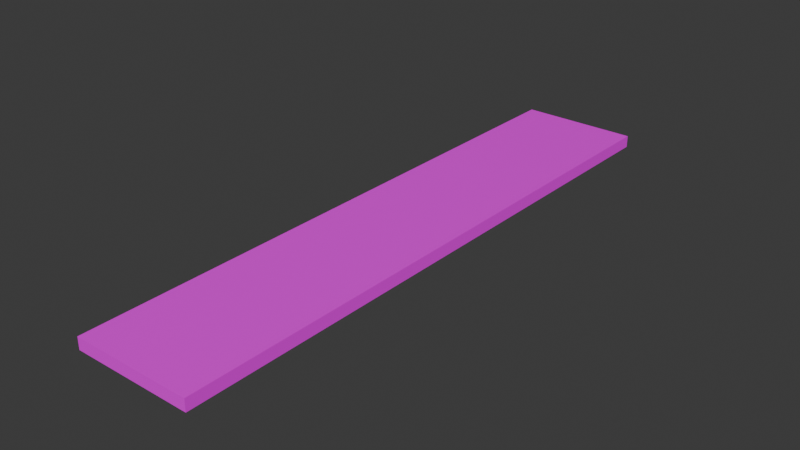 # Source: Bld_BowlingLane.blend  (saved by Blender 4.2.66; exported with 4.5.12 LTS)
import bpy
from mathutils import Matrix  # noqa: F401  (used for matrix-valued properties, if any)

bpy.ops.wm.read_factory_settings(use_empty=True)
scene = bpy.context.scene
scene.name = 'Scene'

# ---- collections
col_bowling_lane = bpy.data.collections.new('Bowling Lane'); scene.collection.children.link(col_bowling_lane)

# ---- images (referenced by path relative to the original .blend; pixels are not part of the script)
import os
ASSET_DIR = os.environ.get("B2B_ASSET_DIR", "")  # directory of the original .blend (textures are referenced by path, not embedded)
HERE = os.path.dirname(os.path.abspath(__file__))  # packed textures are extracted next to this script under _unpacked/

def load_image(name, relpath, width, height, colorspace="sRGB"):
    """Load a texture the original file referenced (path relative to the .blend, or extracted next to this script)."""
    p = next((c for c in (os.path.join(HERE, relpath), os.path.join(ASSET_DIR, relpath)) if relpath and os.path.exists(c)), "")
    if p:
        img = bpy.data.images.load(p, check_existing=True)
        img.name = name
    else:  # same state as the original file: an image datablock whose file is absent (Cycles renders it pink)
        img = bpy.data.images.new(name, width, height)
        img.source = "FILE"
        img.filepath = "//" + (relpath or name)
    img.colorspace_settings.name = colorspace
    return img
img_gradients_bowling_psd = load_image('Gradients_Bowling.psd', 'Gradients_Bowling.psd', 1024, 1024, 'sRGB')

# ---- materials (node trees are filled in below, after node groups)
mat_bowling_gradients = bpy.data.materials.new('Bowling Gradients')
mat_bowling_gradients.alpha_threshold = 0.0
mat_bowling_gradients.use_transparent_shadow = False
mat_bowling_gradients.roughness = 0.5
mat_bowling_gradients.line_color = (0.0, 0.0, 0.0, 1.0)

# ---- material node trees
mat_bowling_gradients.use_nodes = True; mat_bowling_gradients.node_tree.nodes.clear()
_N = mat_bowling_gradients.node_tree.nodes; _L = mat_bowling_gradients.node_tree.links
n0 = _N.new('ShaderNodeOutputMaterial'); n0.name = 'Material Output'; n0.location = (300, 300)
n1 = _N.new('ShaderNodeBsdfPrincipled'); n1.name = 'Principled BSDF'; n1.location = (10, 300)
n1.inputs[3].default_value = 1.45
n2 = _N.new('ShaderNodeTexImage'); n2.name = 'Image Texture'; n2.location = (-280, 280)
n2.image = img_gradients_bowling_psd
_L.new(n1.outputs[0], n0.inputs[0])
_L.new(n2.outputs[0], n1.inputs[0])
n0.is_active_output = True

# ---- world
world_world = bpy.data.worlds.new('World'); scene.world = world_world
world_world.use_nodes = True; world_world.node_tree.nodes.clear()
_N = world_world.node_tree.nodes; _L = world_world.node_tree.links
n0 = _N.new('ShaderNodeOutputWorld'); n0.name = 'World Output'; n0.location = (300, 300)
n1 = _N.new('ShaderNodeBackground'); n1.name = 'Background'; n1.location = (10, 300)
n1.inputs[0].default_value = (0.05088, 0.05088, 0.05088, 1.0)
_L.new(n1.outputs[0], n0.inputs[0])
n0.is_active_output = True
world_world.color = (0.05088, 0.05088, 0.05088)
world_world.use_sun_shadow = False
world_world.sun_shadow_jitter_overblur = 0.0

# ---- meshes
me_cube = bpy.data.meshes.new('Cube')
me_cube.from_pydata([(-0.5, -2.5, -0.05), (-0.5, -2.5, 0.05), (-0.5, 2.5, -0.05), (-0.5, 2.5, 0.05), (0.5, -2.5, -0.05), (0.5, -2.5, 0.05), (0.5, 2.5, -0.05), (0.5, 2.5, 0.05), (0.3571, 2.5, -0.05), (0.2143, 2.5, -0.05), (0.07143, 2.5, -0.05), (-0.07143, 2.5, -0.05), (-0.2143, 2.5, -0.05), (-0.3571, 2.5, -0.05), (-0.3571, 2.5, 0.05), (-0.2143, 2.5, 0.05), (-0.07143, 2.5, 0.05), (0.07143, 2.5, 0.05), (0.2143, 2.5, 0.05), (0.3571, 2.5, 0.05), (-0.3571, -2.5, -0.05), (-0.2143, -2.5, -0.05), (-0.07143, -2.5, -0.05), (0.07143, -2.5, -0.05), (0.2143, -2.5, -0.05), (0.3571, -2.5, -0.05), (0.3571, -2.5, 0.05), (0.2143, -2.5, 0.05), (0.07143, -2.5, 0.05), (-0.07143, -2.5, 0.05), (-0.2143, -2.5, 0.05), (-0.3571, -2.5, 0.05)], [], [(0, 1, 3, 2), (8, 19, 7, 6), (6, 7, 5, 4), (20, 31, 1, 0), (8, 6, 4, 25), (14, 3, 1, 31), (7, 19, 26, 5), (19, 18, 27, 26), (18, 17, 28, 27), (17, 16, 29, 28), (16, 15, 30, 29), (15, 14, 31, 30), (2, 13, 20, 0), (13, 12, 21, 20), (12, 11, 22, 21), (11, 10, 23, 22), (10, 9, 24, 23), (9, 8, 25, 24), (4, 5, 26, 25), (25, 26, 27, 24), (24, 27, 28, 23), (23, 28, 29, 22), (22, 29, 30, 21), (21, 30, 31, 20), (2, 3, 14, 13), (13, 14, 15, 12), (12, 15, 16, 11), (11, 16, 17, 10), (10, 17, 18, 9), (9, 18, 19, 8)])
_uv = me_cube.uv_layers.new(name='UVMap')
_uv.uv.foreach_set('vector', [0.3824, 0.5054, 0.3824, 0.5805, 0.4262, 0.5805, 0.4262, 0.5054, 0.4225, 0.6389, 0.4225, 0.6389, 0.4225, 0.5494, 0.4225, 0.5494, 0.4262, 0.5054, 0.4262, 0.5805, 0.3824, 0.5805, 0.3824, 0.5054, 0.3869, 0.5494, 0.3869, 0.5494, 0.3869, 0.6389, 0.3869, 0.6389, 0.4225, 0.7962, 0.4225, 0.6509, 0.3869, 0.6509, 0.3869, 0.7962, 0.4225, 0.6509, 0.4225, 0.7962, 0.3869, 0.7962, 0.3869, 0.6509, 0.4225, 0.6509, 0.4225, 0.7962, 0.3869, 0.7962, 0.3869, 0.6509, 0.3869, 0.7378, 0.3869, 0.5925, 0.4225, 0.5925, 0.4225, 0.7378, 0.4225, 0.6509, 0.4225, 0.7962, 0.3869, 0.7962, 0.3869, 0.6509, 0.3869, 0.7378, 0.3869, 0.5925, 0.4225, 0.5925, 0.4225, 0.7378, 0.4225, 0.6509, 0.4225, 0.7962, 0.3869, 0.7962, 0.3869, 0.6509, 0.3869, 0.7378, 0.3869, 0.5925, 0.4225, 0.5925, 0.4225, 0.7378, 0.4225, 0.7962, 0.4225, 0.6509, 0.3869, 0.6509, 0.3869, 0.7962, 0.3869, 0.5925, 0.3869, 0.7378, 0.4225, 0.7378, 0.4225, 0.5925, 0.4225, 0.7962, 0.4225, 0.6509, 0.3869, 0.6509, 0.3869, 0.7962, 0.3869, 0.5925, 0.3869, 0.7378, 0.4225, 0.7378, 0.4225, 0.5925, 0.4225, 0.7962, 0.4225, 0.6509, 0.3869, 0.6509, 0.3869, 0.7962, 0.3869, 0.5925, 0.3869, 0.7378, 0.4225, 0.7378, 0.4225, 0.5925, 0.3869, 0.5494, 0.3869, 0.5494, 0.3869, 0.6389, 0.3869, 0.6389, 0.4225, 0.6029, 0.4225, 0.6029, 0.4225, 0.5135, 0.4225, 0.5135, 0.3869, 0.5494, 0.3869, 0.5494, 0.3869, 0.6389, 0.3869, 0.6389, 0.4225, 0.6029, 0.4225, 0.6029, 0.4225, 0.5135, 0.4225, 0.5135, 0.3869, 0.5494, 0.3869, 0.5494, 0.3869, 0.6389, 0.3869, 0.6389, 0.4225, 0.6029, 0.4225, 0.6029, 0.4225, 0.5135, 0.4225, 0.5135, 0.4225, 0.6389, 0.4225, 0.6389, 0.4225, 0.5494, 0.4225, 0.5494, 0.3869, 0.5135, 0.3869, 0.5135, 0.3869, 0.6029, 0.3869, 0.6029, 0.4225, 0.6389, 0.4225, 0.6389, 0.4225, 0.5494, 0.4225, 0.5494, 0.3869, 0.5135, 0.3869, 0.5135, 0.3869, 0.6029, 0.3869, 0.6029, 0.4225, 0.6389, 0.4225, 0.6389, 0.4225, 0.5494, 0.4225, 0.5494, 0.3869, 0.5135, 0.3869, 0.5135, 0.3869, 0.6029, 0.3869, 0.6029])
me_cube.materials.append(mat_bowling_gradients)
me_cube.update()

# ---- objects
ob_bowlinglane = bpy.data.objects.new('BowlingLane', me_cube)

# ---- transforms, parenting, visibility, modifiers, constraints
ob_bowlinglane.location = (0.0, 0.0, 0.0)

# ---- collection membership
col_bowling_lane.objects.link(ob_bowlinglane)

# ---- scene / render settings (as saved in the file)
scene.frame_start = 1; scene.frame_end = 250; scene.frame_set(1)
scene.render.engine = 'BLENDER_EEVEE_NEXT'
bpy.context.view_layer.update()

# ---- added for rendering (the .blend has no active camera and no usable light): camera, sun
cam_auto = bpy.data.cameras.new('AutoCamera')
cam_auto.lens = 50.0
cam_auto.sensor_width = 36.0
cam_auto.clip_end = 1000.0
ob_auto_camera = bpy.data.objects.new('AutoCamera', cam_auto)
scene.collection.objects.link(ob_auto_camera)
ob_auto_camera.location = (4.71865, -5.66237, 3.77492)
ob_auto_camera.rotation_euler = (1.09748, -7.21219e-08, 0.694738)
scene.camera = ob_auto_camera
light_auto_sun = bpy.data.lights.new('AutoSun', 'SUN')
light_auto_sun.energy = 3.0
light_auto_sun.angle = 0.0523599
ob_auto_sun = bpy.data.objects.new('AutoSun', light_auto_sun)
scene.collection.objects.link(ob_auto_sun)
ob_auto_sun.rotation_euler = (0.872665, 0.174533, 0.523599)
bpy.context.view_layer.update()
